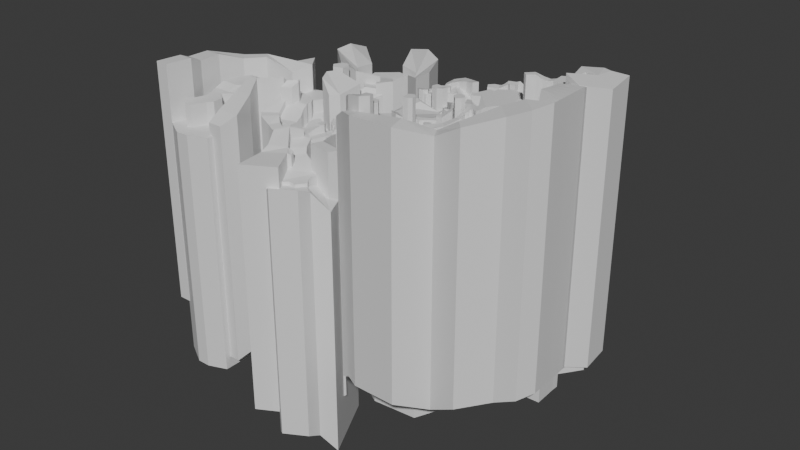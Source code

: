 # Source: test-environment.blend  (saved by Blender 4.3.34; exported with 4.5.12 LTS)
import bpy
from mathutils import Matrix  # noqa: F401  (used for matrix-valued properties, if any)

bpy.ops.wm.read_factory_settings(use_empty=True)
scene = bpy.context.scene
scene.name = 'Scene'

# ---- collections
col_collection = bpy.data.collections.new('Collection'); scene.collection.children.link(col_collection)

# ---- materials (node trees are filled in below, after node groups)
mat_material = bpy.data.materials.new('Material')
mat_material.alpha_threshold = 0.0
mat_material.roughness = 0.5
mat_material.line_color = (0.0, 0.0, 0.0, 1.0)

# ---- node groups
ng_worldspaceextrude = bpy.data.node_groups.new('WorldspaceExtrude', 'GeometryNodeTree')
_s = ng_worldspaceextrude.interface.new_socket(name='Geometry', in_out='OUTPUT', socket_type='NodeSocketGeometry')
_s = ng_worldspaceextrude.interface.new_socket(name='Geometry', in_out='INPUT', socket_type='NodeSocketGeometry')
ng_worldspaceextrude.is_modifier = True
_N = ng_worldspaceextrude.nodes; _L = ng_worldspaceextrude.links
n0 = _N.new('NodeGroupInput'); n0.name = 'Group Input'; n0.location = (-280, 115)
n1 = _N.new('NodeGroupOutput'); n1.name = 'Group Output'; n1.location = (495, 70)
n2 = _N.new('GeometryNodeExtrudeMesh'); n2.name = 'Extrude Mesh'; n2.location = (-33, 131)
n2.inputs[4].default_value = False
n3 = _N.new('ShaderNodeCombineXYZ'); n3.name = 'Combine XYZ'; n3.location = (-228, 13)
n3.inputs[2].default_value = -500.0
n4 = _N.new('GeometryNodeJoinGeometry'); n4.name = 'Join Geometry'; n4.location = (331, 83)
n5 = _N.new('GeometryNodeFlipFaces'); n5.name = 'Flip Faces'; n5.location = (151, 148)
_L.new(n4.outputs[0], n1.inputs[0])
_L.new(n0.outputs[0], n2.inputs[0])
_L.new(n3.outputs[0], n2.inputs[2])
_L.new(n5.outputs[0], n4.inputs[0])
_L.new(n0.outputs[0], n4.inputs[0])
_L.new(n2.outputs[0], n5.inputs[0])
n1.is_active_output = True

# ---- material node trees
mat_material.use_nodes = True; mat_material.node_tree.nodes.clear()
_N = mat_material.node_tree.nodes; _L = mat_material.node_tree.links
n0 = _N.new('ShaderNodeOutputMaterial'); n0.name = 'Material Output'; n0.location = (300, 300)
n1 = _N.new('ShaderNodeBsdfPrincipled'); n1.name = 'Principled BSDF'; n1.location = (10, 300)
n1.inputs[3].default_value = 1.45
_L.new(n1.outputs[0], n0.inputs[0])
n0.is_active_output = True

# ---- world
world_world = bpy.data.worlds.new('World'); scene.world = world_world
world_world.use_nodes = True; world_world.node_tree.nodes.clear()
_N = world_world.node_tree.nodes; _L = world_world.node_tree.links
n0 = _N.new('ShaderNodeOutputWorld'); n0.name = 'World Output'; n0.location = (300, 300)
n1 = _N.new('ShaderNodeBackground'); n1.name = 'Background'; n1.location = (10, 300)
n1.inputs[0].default_value = (0.05088, 0.05088, 0.05088, 1.0)
_L.new(n1.outputs[0], n0.inputs[0])
n0.is_active_output = True
world_world.color = (0.05088, 0.05088, 0.05088)
world_world.sun_shadow_jitter_overblur = 0.0

# ---- meshes
me_cube = bpy.data.meshes.new('Cube')
me_cube.from_pydata([(17.74, 92.58, -34.23), (-26.51, 113.2, -34.12), (-30.25, 85.29, -34.34), (1.335, 50.23, -43.23), (-21.91, 48.85, -43.23), (22.04, 13.45, -43.23), (-26.85, -13.21, -43.23), (-12.84, 143.3, -34.12), (51.68, 157.1, -55.28), (39.66, 187.3, -55.28), (76.16, 143.3, -55.28), (102.2, 130.3, -55.28), (-30.25, 64.82, -42.51), (26.36, 71.12, -42.51), (27.99, 141.4, -47.37), (11.01, 164.8, -47.8), (-9.0, -28.39, -43.23), (2.052, -24.92, -43.23), (13.04, 3.056, -43.23), (5.938, 85.29, -34.34), (-6.124, 85.29, -34.34), (-18.19, 85.29, -34.34), (72.48, 178.3, -61.03), (82.66, 140.1, -55.28), (71.39, 195.7, -55.28), (140.6, 134.7, -55.28), (108.1, 86.88, -76.01), (5.938, 64.82, -42.51), (-6.124, 64.82, -42.51), (-18.19, 64.82, -42.51), (-15.42, 28.77, -43.23), (19.39, 35.95, -43.23), (150.8, 96.76, -76.01), (134.5, 48.72, -76.01), (164.8, 67.1, -76.01), (209.1, 13.07, -71.76), (212.4, 45.33, -71.03), (89.16, 136.8, -55.28), (95.66, 133.5, -55.28), (81.84, 172.7, -61.03), (93.08, 175.5, -55.28), (130.0, 161.4, -55.28), (121.3, 67.8, -76.01), (151.6, 78.6, -76.01), (90.46, 136.1, -55.28), (91.76, 135.5, -55.28), (93.06, 134.8, -55.28), (94.36, 134.2, -55.28), (99.09, 173.2, -55.28), (111.6, 170.6, -55.28), (117.6, 168.4, -55.28), (121.3, 163.5, -55.28), (97.28, 132.7, -55.28), (98.91, 131.9, -55.28), (100.5, 131.1, -55.28), (134.2, 155.5, -55.28), (138.3, 149.5, -55.28), (137.2, 141.1, -55.28), (104.2, 115.8, -62.2), (106.1, 101.3, -69.28), (148.3, 111.5, -69.28), (141.6, 124.2, -62.2), (74.15, 183.5, -61.03), (246.8, 247.8, -36.15), (202.0, 229.4, -32.57), (240.9, 269.1, -36.15), (210.4, 287.0, -39.0), (291.9, 184.9, -75.4), (231.6, 168.1, -78.44), (290.2, 116.0, -78.44), (241.7, 139.8, -78.44), (155.8, 37.61, -76.01), (177.0, 26.49, -71.76), (183.2, 74.35, -71.03), (171.7, 65.9, -76.01), (213.3, 61.28, -71.1), (194.7, 77.39, -71.1), (220.2, 100.8, -60.86), (210.8, 102.0, -60.86), (215.9, 71.3, -67.16), (203.6, 81.81, -67.16), (222.6, 86.71, -60.86), (224.6, 92.93, -60.86), (209.9, 96.57, -60.86), (209.4, 90.84, -60.86), (294.9, 1.589, -103.7), (259.5, -74.73, -103.7), (277.7, 9.217, -97.56), (246.0, 23.45, -87.15), (228.7, -8.847, -87.15), (244.9, -38.77, -97.56), (280.8, -55.09, -103.7), (299.4, -26.2, -103.7), (296.7, -57.37, -103.7), (308.3, -39.3, -103.7), (257.7, 124.2, -78.44), (274.9, 124.3, -78.44), (229.6, 104.4, -61.22), (230.3, 132.9, -59.54), (253.9, 108.8, -59.54), (224.3, 110.0, -61.22), (245.1, 123.1, -59.54), (218.6, 123.2, -59.54), (240.1, 98.15, -59.54), (229.7, 111.5, -59.54), (188.4, 207.1, -49.62), (225.7, 216.5, -49.62), (353.7, 181.5, -41.23), (357.8, 139.5, -39.48), (181.6, 271.7, -38.46), (184.8, 246.7, -35.37), (347.2, 183.9, -13.82), (350.9, 136.2, -17.13), (377.5, 176.0, -3.85), (408.9, 128.8, -13.68), (338.5, 153.4, -23.6), (416.4, 176.6, -13.68), (356.9, 124.8, -13.68), (360.8, 187.0, -3.968), (360.1, 159.2, -13.68), (338.4, 159.9, -23.42), (342.8, 166.4, -18.42), (344.4, 172.9, -17.15), (343.4, 179.6, -13.82), (380.5, 109.6, -13.68), (432.3, 113.5, -13.68), (445.0, 155.2, -13.68), (482.0, 139.1, 10.76), (392.4, 62.51, 9.27), (448.9, 116.6, 8.598), (388.8, 68.51, 3.539), (434.0, 23.33, 17.76), (558.3, 173.1, 47.11), (573.2, 200.3, 47.11), (562.7, 211.1, 47.11), (553.9, 208.3, 47.11), (546.2, 190.8, 47.11), (586.6, 144.3, 47.11), (592.1, 152.0, 47.11), (543.9, 161.3, 55.0), (566.2, 153.5, 50.93), (530.4, 150.2, 55.0), (550.2, 147.7, 55.0), (532.3, 142.3, 55.0), (534.1, 134.2, 55.0), (529.2, 139.4, 55.0), (530.8, 131.4, 55.0), (521.0, 109.9, 20.31), (519.0, 105.3, 20.31), (500.1, 128.8, 16.81), (478.5, 70.7, 20.92), (493.6, 59.16, 22.48), (484.8, 48.95, 22.48), (512.2, 38.32, 24.72), (528.8, 32.29, 33.61), (500.3, 28.41, 24.72), (507.9, 14.81, 33.61), (543.4, 24.15, 45.83), (516.7, 1.855, 42.13), (554.4, 13.53, 45.83), (538.7, -3.287, 42.13), (483.4, 54.0, 22.48), (486.4, 57.4, 22.48), (517.8, 106.9, 41.98), (510.3, 89.88, 41.98), (527.8, 101.7, 41.98), (517.5, 80.96, 41.98), (496.9, 81.52, 31.2), (507.1, 68.86, 31.2), (491.4, 73.8, 31.2), (496.1, 67.97, 31.2), (522.1, 109.1, 41.98), (527.9, 106.0, 41.98), (466.5, 52.61, 26.21), (473.9, 48.19, 26.21), (470.8, 54.73, 26.21), (474.0, 52.55, 26.21), (454.7, 43.53, 36.12), (468.9, 35.79, 36.12), (448.5, 32.03, 36.12), (468.4, 20.89, 36.12), (445.1, 18.39, 43.87), (461.0, 10.26, 43.87), (411.4, 8.793, 62.58), (439.0, -6.797, 62.58), (405.8, -0.9737, 62.58), (434.7, -16.25, 62.58), (420.0, 4.14, 62.58), (431.1, 4.497, 62.58), (407.4, -13.96, 62.58), (415.9, -18.61, 62.58), (566.2, 29.07, 59.24), (574.8, 20.74, 59.24), (568.3, 55.76, 69.59), (579.0, 45.21, 69.59), (592.7, 49.13, 79.48), (605.7, 36.64, 79.48), (572.3, 83.09, 83.68), (612.1, 39.32, 83.68), (581.1, 114.5, 83.68), (621.8, 53.9, 83.68), (596.6, 124.9, 83.68), (630.7, 60.42, 83.68), (612.4, 122.3, 83.68), (638.2, 66.58, 83.68), (628.7, 102.1, 83.68), (582.7, 90.83, 83.68), (617.4, 48.67, 83.68), (567.9, 50.42, 67.52), (566.6, 45.78, 65.41), (566.2, 40.44, 63.34), (566.6, 34.41, 61.31), (577.8, 23.5, 61.28), (578.2, 28.84, 63.35), (576.1, 36.76, 65.45), (578.6, 39.88, 67.52), (601.2, 36.18, 77.01), (596.7, 35.73, 74.54), (583.6, 45.67, 72.06), (572.3, 56.7, 72.06), (576.2, 57.64, 74.54), (588.8, 48.19, 77.01), (657.9, 76.44, 79.88), (650.8, 103.1, 79.88), (674.8, 69.1, 79.88), (668.6, 109.4, 79.88), (691.8, 65.34, 79.88), (690.1, 109.5, 79.88), (677.0, 123.6, 79.88), (690.3, 123.2, 79.88), (722.8, 66.22, 79.88), (721.2, 110.3, 79.88), (721.4, 124.0, 79.88), (201.1, 309.8, -42.1), (159.1, 294.4, -42.12), (171.7, 326.9, -43.13), (153.9, 315.5, -43.13), (164.4, 287.1, -41.03), (172.9, 279.8, -39.79), (204.2, 292.1, -39.88), (204.8, 301.3, -40.94), (159.5, 303.3, -43.16), (193.9, 318.8, -43.48), (349.9, 206.5, 4.176), (339.6, 215.0, 1.504), (363.9, 214.1, 4.176), (358.5, 224.2, 1.504), (347.5, 238.1, -5.645), (357.5, 242.1, -3.342), (349.7, 215.0, 1.504), (357.8, 207.1, 4.176), (338.8, 223.2, -1.04), (358.5, 230.7, -3.342), (348.9, 223.2, -1.04), (374.5, 248.6, -1.631), (375.9, 233.8, 0.3668), (391.1, 245.5, 8.496), (381.2, 253.8, 2.481), (371.5, 253.0, 2.481), (374.5, 233.0, 8.496), (356.0, 207.8, -2.607), (344.4, 225.4, -5.279), (370.0, 215.4, -2.607), (364.6, 225.5, -5.279), (354.5, 225.5, -5.279), (363.9, 208.3, -2.607), (347.0, 233.4, -7.823), (362.5, 234.3, -7.823), (352.4, 234.3, -7.823), (382.5, 250.5, 3.584), (368.6, 248.3, 3.584), (394.7, 237.8, 8.496), (385.5, 227.2, 8.496), (360.7, 244.8, -3.0), (361.4, 232.7, -3.0), (166.6, 332.8, -55.21), (146.1, 324.3, -55.21), (149.4, 309.8, -53.77), (179.0, 329.5, -54.09), (151.4, 327.6, -55.21), (159.6, 314.1, -53.85), (160.0, 296.8, -48.35), (169.2, 300.9, -48.43), (186.4, 317.8, -54.96), (171.7, 306.9, -54.72), (160.6, 341.8, -61.07), (149.5, 337.7, -61.07), (158.6, 349.7, -61.07), (146.9, 346.5, -61.07), (161.5, 331.1, -55.21), (172.6, 324.4, -54.01), (181.5, 314.2, -54.88), (156.9, 340.4, -61.07), (155.0, 350.9, -61.07), (147.1, 343.1, -61.07), (159.3, 347.0, -61.07), (155.7, 347.3, -61.07), (179.8, 323.9, -43.26), (154.8, 310.5, -43.14), (216.4, 4.848, -77.53), (238.3, 32.67, -79.91), (227.3, 55.8, -73.15), (653.2, 158.8, 102.0), (650.6, 186.3, 102.0), (671.1, 154.6, 102.0), (689.7, 202.1, 102.0), (689.4, 141.0, 102.0), (720.8, 185.7, 102.0), (714.4, 122.6, 102.0), (745.8, 167.3, 102.0), (652.0, 171.4, 102.0), (677.1, 172.4, 102.0), (701.3, 157.5, 102.0), (726.3, 139.1, 102.0), (626.4, 150.9, 108.0), (618.7, 161.0, 108.0), (614.6, 141.1, 108.0), (606.5, 147.6, 108.0), (636.1, 155.1, 101.8), (644.7, 157.0, 99.83), (642.1, 169.2, 99.83), (632.1, 167.0, 101.8)], [], [(27, 13, 0, 19), (19, 0, 1), (1, 0, 7), (15, 14, 8, 9), (9, 8, 10, 22), (57, 54, 11, 25), (3, 13, 27), (7, 0, 14, 15), (4, 3, 29, 12), (3, 28, 29), (3, 27, 28), (39, 23, 37, 40), (9, 22, 62, 24), (22, 10, 23, 39), (2, 21, 1), (21, 20, 1), (20, 19, 1), (30, 31, 3, 4), (12, 29, 21, 2), (29, 28, 20, 21), (28, 27, 19, 20), (17, 18, 31), (16, 17, 31), (6, 16, 31, 30), (18, 5, 31), (60, 59, 26, 32), (43, 42, 33, 34), (73, 72, 35, 36), (51, 47, 38, 41), (32, 26, 42, 43), (40, 37, 44, 48), (48, 44, 45, 49), (49, 45, 46, 50), (50, 46, 47, 51), (41, 38, 52, 55), (55, 52, 53, 56), (56, 53, 54, 57), (25, 11, 58, 61), (61, 58, 59, 60), (63, 65, 66, 64), (106, 105, 68, 67), (68, 69, 67), (34, 33, 71, 74), (74, 71, 72, 73), (73, 36, 75, 76), (83, 82, 77, 78), (76, 75, 79, 80), (80, 79, 81, 84), (84, 81, 82, 83), (90, 85, 87), (300, 299, 89, 88), (88, 89, 90, 87), (90, 86, 91, 92, 85), (92, 91, 93, 94), (96, 69, 68), (104, 103, 99, 101), (102, 104, 101, 98), (102, 100, 104), (100, 97, 103, 104), (67, 69, 108, 107), (63, 64, 105, 106), (64, 66, 109, 110), (119, 114, 116), (119, 113, 118), (111, 119, 118), (112, 119, 115), (121, 120, 119), (119, 111, 122), (111, 123, 122), (120, 115, 119), (119, 122, 121), (117, 124, 114), (119, 116, 113), (112, 117, 119), (68, 70, 96), (70, 95, 96), (113, 116, 118), (119, 117, 114), (116, 114, 125, 126), (129, 130, 128, 127), (114, 124, 130, 129), (149, 150, 148, 147), (134, 132, 133), (134, 135, 136, 132), (133, 132, 137, 138), (137, 132, 139, 140), (139, 142, 140), (139, 141, 143, 144, 142), (144, 143, 145, 146), (127, 128, 131), (127, 131, 150, 149), (152, 153, 151, 162, 161), (153, 155, 156, 154), (154, 156, 158, 157), (157, 158, 160, 159), (152, 155, 153), (163, 164, 166, 165), (166, 164, 167, 168), (168, 167, 169, 170), (163, 165, 172, 171), (173, 174, 176, 175), (174, 173, 177, 178), (178, 177, 179, 180), (180, 179, 181, 182), (187, 183, 185, 189), (184, 188, 190, 186), (188, 187, 189, 190), (157, 159, 192, 191), (208, 215, 194, 193), (221, 216, 196, 195), (195, 196, 198, 197), (206, 207, 200, 199), (199, 200, 202, 201), (201, 202, 204, 203), (204, 205, 203), (197, 198, 207, 206), (191, 192, 212, 211), (211, 212, 213, 210), (210, 213, 214, 209), (209, 214, 215, 208), (220, 217, 216, 221), (219, 218, 217, 220), (193, 194, 218, 219), (205, 204, 222, 223), (223, 222, 224, 225), (225, 224, 226, 227), (225, 227, 229, 228), (229, 227, 231, 232), (227, 226, 230, 231), (237, 240, 233, 234), (298, 297, 235, 236), (109, 66, 239, 238), (238, 239, 240, 237), (234, 233, 242, 241), (249, 250, 245, 246), (253, 252, 248, 247), (251, 253, 247), (244, 243, 250, 249), (244, 249, 253, 251), (249, 246, 252, 253), (273, 274, 255, 254), (270, 259, 256, 269), (264, 265, 262, 263), (261, 260, 265, 264), (261, 264, 268, 266), (264, 263, 267, 268), (258, 270, 269, 257), (256, 259, 272, 271), (248, 252, 274, 273), (290, 278, 275, 289), (277, 280, 279, 276), (280, 277, 281, 282), (290, 280, 284, 291), (289, 275, 285, 292), (296, 295, 287, 293), (294, 296, 293, 288), (279, 289, 292, 286), (278, 290, 291, 283), (280, 290, 289, 279), (286, 292, 296, 294), (292, 285, 295, 296), (241, 242, 297, 298), (36, 35, 299, 300), (36, 300, 301, 75), (310, 302, 304, 311), (311, 304, 306, 312), (312, 306, 308, 313), (307, 312, 313, 309), (305, 311, 312, 307), (303, 310, 311, 305), (318, 321, 315, 314), (314, 315, 317, 316), (302, 310, 320, 319), (319, 320, 321, 318)])
_uv = me_cube.uv_layers.new(name='UVMap')
_uv.uv.foreach_set('vector', [0.75, 1.0, 1.0, 1.0, 1.0, 1.0, 0.75, 1.0, 0.75, 1.0, 1.0, 1.0, 0.75, 1.0, 0.75, 1.0, 1.0, 1.0, 0.75, 1.0, 0.75, 1.0, 1.0, 1.0, 1.0, 1.0, 0.75, 1.0, 0.75, 1.0, 1.0, 1.0, 1.0, 1.0, 0.75, 1.0, 0.75, 1.0, 1.0, 1.0, 1.0, 1.0, 0.75, 1.0, 1.0, 1.0, 1.0, 1.0, 0.75, 1.0, 0.75, 1.0, 1.0, 1.0, 1.0, 1.0, 0.75, 1.0, 0.0, 1.0, 0.25, 1.0, 0.25, 1.0, 0.0, 1.0, 0.5, 1.0, 0.5, 1.0, 0.25, 1.0, 0.75, 1.0, 0.75, 1.0, 0.5, 1.0, 0.75, 1.0, 1.0, 1.0, 1.0, 1.0, 0.75, 1.0, 0.5, 1.0, 0.5, 1.0, 0.375, 1.0, 0.25, 1.0, 0.75, 1.0, 1.0, 1.0, 1.0, 1.0, 0.75, 1.0, 0.0, 1.0, 0.25, 1.0, 0.0, 1.0, 0.25, 1.0, 0.5, 1.0, 0.25, 1.0, 0.5, 1.0, 0.75, 1.0, 0.5, 1.0, 0.0, 0.7474, 0.25, 0.7474, 0.25, 1.0, 0.0, 1.0, 0.0, 1.0, 0.25, 1.0, 0.25, 1.0, 0.0, 1.0, 0.25, 1.0, 0.5, 1.0, 0.5, 1.0, 0.25, 1.0, 0.5, 1.0, 0.75, 1.0, 0.75, 1.0, 0.5, 1.0, 0.5, 0.0, 0.75, 0.0, 0.5, 0.7474, 0.25, 0.0, 0.5, 0.0, 0.25, 0.7474, 0.0, 0.0, 0.25, 0.0, 0.25, 0.7474, 0.0, 0.7474, 0.75, 0.0, 1.0, 0.0, 0.75, 0.7474, 0.75, 1.0, 1.0, 1.0, 1.0, 1.0, 0.75, 1.0, 0.75, 1.0, 1.0, 1.0, 1.0, 1.0, 0.75, 1.0, 0.75, 1.0, 1.0, 1.0, 1.0, 1.0, 0.75, 1.0, 0.75, 1.0, 1.0, 1.0, 1.0, 1.0, 0.75, 1.0, 0.75, 1.0, 1.0, 1.0, 1.0, 1.0, 0.75, 1.0, 0.75, 1.0, 1.0, 1.0, 1.0, 1.0, 0.75, 1.0, 0.75, 1.0, 1.0, 1.0, 1.0, 1.0, 0.75, 1.0, 0.75, 1.0, 1.0, 1.0, 1.0, 1.0, 0.75, 1.0, 0.75, 1.0, 1.0, 1.0, 1.0, 1.0, 0.75, 1.0, 0.75, 1.0, 1.0, 1.0, 1.0, 1.0, 0.75, 1.0, 0.75, 1.0, 1.0, 1.0, 1.0, 1.0, 0.75, 1.0, 0.75, 1.0, 1.0, 1.0, 1.0, 1.0, 0.75, 1.0, 0.75, 1.0, 1.0, 1.0, 1.0, 1.0, 0.75, 1.0, 0.75, 1.0, 1.0, 1.0, 1.0, 1.0, 0.75, 1.0, 0.0, 0.0, 0.5, 0.0, 0.5, 0.5, 0.0, 0.5, 0.0, 0.0, 0.0, 0.5, 0.0, 0.5, 0.0, 0.0, 0.0, 0.5, 0.0, 0.0, 0.0, 0.0, 0.75, 1.0, 1.0, 1.0, 1.0, 1.0, 0.75, 1.0, 0.75, 1.0, 1.0, 1.0, 1.0, 1.0, 0.75, 1.0, 0.75, 1.0, 0.75, 1.0, 0.75, 1.0, 0.75, 1.0, 0.75, 1.0, 0.75, 1.0, 0.75, 1.0, 0.75, 1.0, 0.75, 1.0, 0.75, 1.0, 0.75, 1.0, 0.75, 1.0, 0.75, 1.0, 0.75, 1.0, 0.75, 1.0, 0.75, 1.0, 0.75, 1.0, 0.75, 1.0, 0.75, 1.0, 0.75, 1.0, 1.0, 1.0, 0.75, 1.0, 0.75, 1.0, 0.75, 1.0, 1.0, 1.0, 1.0, 1.0, 0.75, 1.0, 0.75, 1.0, 1.0, 1.0, 1.0, 1.0, 0.75, 1.0, 1.0, 1.0, 1.0, 1.0, 0.9167, 1.0, 0.8333, 1.0, 0.75, 1.0, 0.8333, 1.0, 0.9167, 1.0, 0.9167, 1.0, 0.8333, 1.0, 0.0, 0.1667, 0.0, 0.0, 0.0, 0.5, 0.5, 0.5, 1.0, 0.5, 1.0, 1.0, 0.5, 1.0, 0.0, 0.5, 0.5, 0.5, 0.5, 1.0, 0.0, 1.0, 0.0, 0.5, 0.5, 0.0, 0.5, 0.5, 0.5, 0.0, 1.0, 0.0, 1.0, 0.5, 0.5, 0.5, 0.0, 0.0, 0.0, 0.0, 0.0, 0.0, 0.0, 0.0, 0.0, 0.0, 0.0, 0.5, 0.0, 0.5, 0.0, 0.0, 0.0, 0.5, 0.5, 0.5, 0.5, 0.5985, 0.001635, 0.598, 0.0, 0.0, 0.0, 0.0, 0.0, 0.0, 0.0, 0.0, 0.0, 0.0, 0.0, 0.0, 0.0, 0.0, 0.0, 0.0, 0.0, 0.0, 0.0, 0.0, 0.0, 0.0, 0.0, 0.0, 0.0, 0.0, 0.0, 0.0, 0.0, 0.0, 0.0, 0.0, 0.0, 0.0, 0.0, 0.0, 0.0, 0.0, 0.0, 0.0, 0.0, 0.0, 0.0, 0.0, 0.0, 0.0, 0.0, 0.0, 0.0, 0.0, 0.0, 0.0, 0.0, 0.0, 0.0, 0.0, 0.0, 0.0, 0.0, 0.0, 0.0, 0.0, 0.0, 0.0, 0.0, 0.0, 0.0, 0.0, 0.0, 0.0, 0.0, 0.0, 0.0, 0.5, 0.0, 0.5, 0.0, 0.1667, 0.0, 0.5, 0.0, 0.3333, 0.0, 0.1667, 0.0, 0.0, 0.0, 0.0, 0.0, 0.0, 0.0, 0.0, 0.0, 0.0, 0.0, 0.0, 0.0, 0.0, 0.0, 0.0, 0.0, 0.0, 0.0, 0.0, 0.0, 0.0, 0.0, 0.0, 0.0, 0.0, 0.0, 0.0, 0.0, 0.0, 0.0, 0.0, 0.0, 0.0, 0.0, 0.0, 0.0, 0.0, 0.0, 0.0, 0.0, 0.0, 0.0, 0.0, 0.0, 0.0, 0.0, 0.0, 0.0, 0.0, 0.0, 0.0, 0.0, 0.0, 0.0, 0.0, 0.0, 0.0, 0.0, 0.0, 0.0, 0.0, 0.0, 0.0, 0.0, 0.0, 0.0, 0.0, 0.0, 0.0, 0.0, 0.0, 0.0, 0.0, 0.0, 0.0, 0.0, 0.0, 0.0, 0.0, 0.0, 0.0, 0.0, 0.0, 0.0, 0.0, 0.0, 0.0, 0.0, 0.0, 0.0, 0.0, 0.0, 0.0, 0.0, 0.0, 0.0, 0.0, 0.0, 0.0, 0.0, 0.0, 0.0, 0.0, 0.0, 0.0, 0.0, 0.0, 0.0, 0.0, 0.0, 0.0, 0.0, 0.0, 0.0, 0.0, 0.0, 0.0, 0.0, 0.0, 0.0, 0.0, 0.0, 0.0, 0.0, 0.0, 0.0, 0.0, 0.0, 0.0, 0.0, 0.0, 0.0, 0.0, 0.0, 0.0, 0.0, 0.0, 0.0, 0.0, 0.0, 0.0, 0.0, 0.0, 0.0, 0.0, 0.0, 0.0, 0.0, 0.0, 0.0, 0.0, 0.0, 0.0, 0.0, 0.0, 0.0, 0.0, 0.0, 0.0, 0.0, 0.0, 0.0, 0.0, 0.0, 0.0, 0.0, 0.0, 0.0, 0.0, 0.0, 0.0, 0.0, 0.0, 0.0, 0.0, 0.0, 0.0, 0.0, 0.0, 0.0, 0.0, 0.0, 0.0, 0.0, 0.0, 0.0, 0.0, 0.0, 0.0, 0.0, 0.0, 0.0, 0.0, 0.0, 0.0, 0.0, 0.0, 0.0, 0.0, 0.0, 0.0, 0.0, 0.0, 0.0, 0.0, 0.0, 0.0, 0.0, 0.0, 0.0, 0.0, 0.0, 0.0, 0.0, 0.0, 0.0, 0.0, 0.0, 0.0, 0.0, 0.0, 0.0, 0.0, 0.0, 0.0, 0.0, 0.0, 0.0, 0.0, 0.0, 0.0, 0.0, 0.0, 0.0, 0.0, 0.0, 0.0, 0.0, 0.0, 0.0, 0.0, 0.0, 0.0, 0.0, 0.0, 0.0, 0.0, 0.0, 0.0, 0.0, 0.0, 0.0, 0.0, 0.0, 0.0, 0.0, 0.0, 0.0, 0.0, 0.0, 0.0, 0.0, 0.0, 0.0, 0.0, 0.0, 0.0, 0.0, 0.0, 0.0, 0.0, 0.0, 0.0, 0.0, 0.0, 0.0, 0.0, 0.0, 0.0, 0.0, 0.0, 0.0, 0.0, 0.0, 0.0, 0.0, 0.0, 0.0, 0.0, 0.0, 0.0, 0.0, 0.0, 0.0, 0.0, 0.0, 0.0, 0.0, 0.0, 0.0, 0.0, 0.0, 0.0, 0.0, 0.0, 0.0, 0.0, 0.0, 0.0, 0.0, 0.0, 0.0, 0.0, 0.0, 0.0, 0.0, 0.0, 0.0, 0.0, 0.0, 0.0, 0.0, 0.0, 0.0, 0.0, 0.0, 0.0, 0.0, 0.0, 0.0, 0.0, 0.0, 0.0, 0.0, 0.0, 0.0, 0.0, 0.0, 0.0, 0.0, 0.0, 0.0, 0.0, 0.0, 0.0, 0.0, 0.0, 0.0, 0.0, 0.0, 0.0, 0.0, 0.0, 0.0, 0.0, 0.0, 0.0, 0.0, 0.0, 0.0, 0.0, 0.0, 0.0, 0.0, 0.0, 0.0, 0.0, 0.0, 0.0, 0.0, 0.0, 0.0, 0.0, 0.0, 0.0, 0.0, 0.0, 0.0, 0.0, 0.0, 0.0, 0.0, 0.0, 0.0, 0.0, 0.0, 0.0, 0.0, 0.0, 0.0, 0.0, 0.0, 0.0, 0.0, 0.0, 0.0, 0.0, 0.0, 0.0, 0.0, 0.0, 0.0, 0.0, 0.0, 0.0, 0.0, 0.0, 0.0, 0.0, 0.0, 0.0, 0.0, 0.0, 0.5, 0.5985, 0.5, 0.5, 0.5, 0.5, 0.5, 0.5985, 0.5, 0.5985, 0.5, 0.5, 0.5, 0.5, 0.5, 0.5985, 0.5, 0.5985, 0.5, 0.5, 0.5, 0.5, 0.5, 0.5985, 0.5, 0.5985, 0.5, 0.5, 0.5, 0.5, 0.5, 0.5985, 0.5, 0.5985, 0.5, 0.5, 0.5, 0.5, 0.5, 0.5985, 0.0, 0.0, 0.0, 0.0, 0.0, 0.0, 0.0, 0.0, 0.0, 0.0, 0.0, 0.0, 0.0, 0.0, 0.0, 0.0, 0.0, 0.0, 0.0, 0.0, 0.0, 0.0, 0.0, 0.0, 0.0, 0.0, 0.0, 0.0, 0.0, 0.0, 0.0, 0.0, 0.0, 0.0, 0.0, 0.0, 0.0, 0.0, 0.0, 0.0, 0.0, 0.0, 0.0, 0.0, 0.0, 0.0, 0.0, 0.0, 0.0, 0.0, 0.0, 0.0, 0.0, 0.0, 0.0, 0.0, 0.0, 0.0, 0.0, 0.0, 0.0, 0.0, 0.0, 0.0, 0.0, 0.0, 0.0, 0.0, 0.0, 0.0, 0.0, 0.0, 0.0, 0.0, 0.0, 0.0, 0.0, 0.0, 0.0, 0.0, 0.0, 0.0, 0.0, 0.0, 0.0, 0.0, 0.0, 0.0, 0.0, 0.0, 0.0, 0.0, 0.0, 0.0, 0.0, 0.0, 0.0, 0.0, 0.0, 0.0, 0.0, 0.0, 0.0, 0.0, 0.0, 0.0, 0.0, 0.0, 0.0, 0.0, 0.0, 0.0, 0.0, 0.0, 0.0, 0.0, 0.0, 0.0, 0.5, 0.5241, 0.5, 0.5, 0.5, 0.5, 0.5, 0.5241, 0.5, 0.5985, 0.5, 0.5722, 0.5, 0.5722, 0.5, 0.5985, 0.5, 0.5722, 0.5, 0.5985, 0.5, 0.5985, 0.5, 0.5722, 0.5, 0.5241, 0.5, 0.5722, 0.5, 0.5722, 0.5, 0.5241, 0.5, 0.5241, 0.5, 0.5, 0.5, 0.5, 0.5, 0.5241, 0.5, 0.5241, 0.5, 0.5, 0.5, 0.5, 0.5, 0.5241, 0.5, 0.5722, 0.5, 0.5241, 0.5, 0.5241, 0.5, 0.5722, 0.5, 0.5722, 0.5, 0.5241, 0.5, 0.5241, 0.5, 0.5722, 0.5, 0.5, 0.5, 0.5241, 0.5, 0.5241, 0.5, 0.5, 0.5, 0.5722, 0.5, 0.5241, 0.5, 0.5241, 0.5, 0.5722, 0.5, 0.5722, 0.5, 0.5241, 0.5, 0.5241, 0.5, 0.5722, 0.5, 0.5241, 0.5, 0.5, 0.5, 0.5, 0.5, 0.5241, 0.5, 0.5985, 0.5, 0.5, 0.5, 0.5, 0.5, 0.5985, 0.75, 1.0, 1.0, 1.0, 1.0, 1.0, 0.75, 1.0, 0.75, 1.0, 0.75, 1.0, 0.75, 1.0, 0.75, 1.0, 0.0, 0.0, 0.0, 0.0, 0.0, 0.0, 0.0, 0.0, 0.0, 0.0, 0.0, 0.0, 0.0, 0.0, 0.0, 0.0, 0.0, 0.0, 0.0, 0.0, 0.0, 0.0, 0.0, 0.0, 0.0, 0.0, 0.0, 0.0, 0.0, 0.0, 0.0, 0.0, 0.0, 0.0, 0.0, 0.0, 0.0, 0.0, 0.0, 0.0, 0.0, 0.0, 0.0, 0.0, 0.0, 0.0, 0.0, 0.0, 0.0, 0.0, 0.0, 0.0, 0.0, 0.0, 0.0, 0.0, 0.0, 0.0, 0.0, 0.0, 0.0, 0.0, 0.0, 0.0, 0.0, 0.0, 0.0, 0.0, 0.0, 0.0, 0.0, 0.0, 0.0, 0.0, 0.0, 0.0, 0.0, 0.0, 0.0, 0.0])
me_cube.materials.append(mat_material)
me_cube.use_mirror_vertex_groups = False
me_cube.update()
me_plane = bpy.data.meshes.new('Plane')
me_plane.from_pydata([(217.6, 198.2, -14.43), (164.3, 197.2, 0.0), (199.7, 133.0, -21.81), (166.6, 151.7, -2.236), (215.2, 146.1, -21.81), (152.5, 178.3, 0.0), (162.3, 211.9, 0.0), (159.9, 231.4, 0.0), (133.4, 217.5, 0.0), (141.0, 231.6, 0.0), (143.5, 205.6, 0.0), (150.6, 237.2, 0.0), (463.3, 38.24, 31.94), (477.6, 60.5, 22.26), (502.0, 99.7, 33.21), (448.0, 18.37, 31.94), (468.8, 50.97, 22.63), (514.3, 89.44, 33.21), (440.3, 47.83, 31.94), (469.2, 67.32, 22.26), (456.2, 63.76, 22.63), (435.8, 34.87, 31.94), (402.8, 17.77, 25.07), (408.9, 30.12, 25.45), (390.3, 36.46, 25.07), (397.0, 40.44, 25.45), (505.9, 107.6, 33.21), (520.7, 101.2, 33.21), (505.9, 131.8, 37.14), (516.9, 134.8, 37.14), (487.3, 162.4, 30.98), (498.3, 165.5, 30.6), (521.6, 160.6, 37.75), (532.6, 163.7, 37.36), (505.0, 188.0, 32.02), (516.0, 191.0, 31.64), (480.1, 183.1, 30.66), (494.4, 186.3, 30.66), (472.7, 195.3, 30.66), (487.0, 198.5, 30.66), (496.4, 205.2, 34.81), (514.5, 209.2, 34.81), (481.5, 229.3, 36.62), (497.8, 240.1, 36.62), (511.5, 177.2, 34.7), (522.5, 180.3, 34.32), (523.9, 177.9, 32.99), (512.9, 174.8, 33.38), (505.4, 207.2, 34.81), (489.0, 238.2, 36.62), (488.9, 217.2, 36.62), (507.5, 224.3, 36.62), (498.7, 222.3, 36.62), (509.4, 217.6, 34.81), (491.2, 213.5, 34.81), (500.3, 215.5, 34.81), (513.2, 244.4, 46.23), (522.9, 228.6, 46.23), (528.8, 250.4, 45.67), (538.5, 234.6, 45.67), (506.3, 235.0, 39.83), (511.4, 236.4, 43.03), (528.5, 225.1, 50.9), (538.6, 226.7, 50.34), (557.6, 182.3, 50.9), (567.0, 183.4, 50.34), (512.6, 225.8, 39.83), (517.8, 227.2, 43.03), (531.9, 220.1, 50.9), (542.0, 221.6, 50.34), (543.7, 202.7, 50.9), (553.5, 204.1, 50.34), (505.9, 125.7, 37.14), (500.7, 121.9, 37.14), (500.7, 115.9, 37.14), (526.3, 113.7, 37.14), (527.2, 121.8, 37.14), (524.0, 129.1, 37.14), (484.4, 66.26, 22.26), (503.2, 77.68, 22.63), (490.9, 89.08, 22.63), (480.8, 75.03, 22.26)], [], [(5, 4, 0, 1), (3, 2, 4, 5), (11, 10, 6, 7), (9, 8, 10, 11), (14, 17, 27, 26), (80, 79, 17, 14), (12, 16, 20, 18), (16, 13, 19, 20), (12, 18, 21, 15), (15, 21, 23, 22), (22, 23, 25, 24), (72, 77, 29, 28), (28, 29, 31, 30), (44, 45, 35, 34), (36, 37, 39, 38), (52, 51, 43, 49), (47, 46, 45, 44), (32, 33, 46, 47), (50, 52, 49, 42), (54, 55, 52, 50), (55, 53, 51, 52), (48, 41, 53, 55), (40, 48, 55, 54), (61, 67, 57, 56), (56, 57, 59, 58), (43, 51, 66, 60), (59, 57, 62, 63), (71, 70, 64, 65), (60, 66, 67, 61), (63, 62, 68, 69), (26, 27, 75, 74), (74, 75, 76, 73), (73, 76, 77, 72), (81, 78, 79, 80), (19, 13, 78, 81)])
_uv = me_plane.uv_layers.new(name='UVMap')
_uv.uv.foreach_set('vector', [0.0, 0.5, 1.0, 0.5, 1.0, 1.0, 0.0, 1.0, 0.0, 0.0, 1.0, 0.0, 1.0, 0.5, 0.0, 0.5, 0.0, 0.5, 1.0, 0.5, 1.0, 1.0, 0.0, 1.0, 0.0, 0.0, 1.0, 0.0, 1.0, 0.5, 0.0, 0.5, 1.0, 0.5, 1.0, 0.0, 1.0, 0.0, 1.0, 0.5, 1.0, 0.5, 1.0, 0.0, 1.0, 0.0, 1.0, 0.5, 0.0, 0.0, 0.5, 0.0, 0.5, 0.5, 0.0, 0.5, 0.5, 0.0, 1.0, 0.0, 1.0, 0.5, 0.5, 0.5, 0.0, 0.0, 0.0, 0.5, 0.0, 0.5, 0.0, 0.0, 0.0, 0.0, 0.0, 0.5, 0.0, 0.5, 0.0, 0.0, 0.0, 0.0, 0.0, 0.5, 0.0, 0.5, 0.0, 0.0, 1.0, 0.5, 1.0, 0.0, 1.0, 0.0, 1.0, 0.5, 1.0, 0.5, 1.0, 0.0, 1.0, 0.0, 1.0, 0.5, 1.0, 0.5, 1.0, 0.0, 1.0, 0.0, 1.0, 0.5, 1.0, 0.5, 1.0, 0.0, 1.0, 0.0, 1.0, 0.5, 1.0, 0.25, 1.0, 0.0, 1.0, 0.0, 1.0, 0.25, 1.0, 0.5, 1.0, 0.0, 1.0, 0.0, 1.0, 0.5, 1.0, 0.5, 1.0, 0.0, 1.0, 0.0, 1.0, 0.5, 1.0, 0.5, 1.0, 0.25, 1.0, 0.25, 1.0, 0.5, 1.0, 0.5, 1.0, 0.25, 1.0, 0.25, 1.0, 0.5, 1.0, 0.25, 1.0, 0.0, 1.0, 0.0, 1.0, 0.25, 1.0, 0.25, 1.0, 0.0, 1.0, 0.0, 1.0, 0.25, 1.0, 0.5, 1.0, 0.25, 1.0, 0.25, 1.0, 0.5, 1.0, 0.0, 1.0, 0.0, 1.0, 0.0, 1.0, 0.0, 1.0, 0.0, 1.0, 0.0, 1.0, 0.0, 1.0, 0.0, 1.0, 0.0, 1.0, 0.0, 1.0, 0.0, 1.0, 0.0, 1.0, 0.0, 1.0, 0.0, 1.0, 0.0, 1.0, 0.0, 1.0, 0.0, 1.0, 0.0, 1.0, 0.0, 1.0, 0.0, 1.0, 0.0, 1.0, 0.0, 1.0, 0.0, 1.0, 0.0, 1.0, 0.0, 1.0, 0.0, 1.0, 0.0, 1.0, 0.0, 1.0, 0.5, 1.0, 0.0, 1.0, 0.0, 1.0, 0.5, 1.0, 0.5, 1.0, 0.0, 1.0, 0.0, 1.0, 0.5, 1.0, 0.5, 1.0, 0.0, 1.0, 0.0, 1.0, 0.5, 1.0, 0.5, 1.0, 0.0, 1.0, 0.0, 1.0, 0.5, 1.0, 0.5, 1.0, 0.0, 1.0, 0.0, 1.0, 0.5])
me_plane.update()
me_cube_001 = bpy.data.meshes.new('Cube.001')
me_cube_001.from_pydata([(61.85, 40.99, -87.21), (-41.41, 41.41, -87.21), (61.85, -41.82, -87.21), (-52.81, -29.23, -87.21), (-4.556, -56.8, -87.21), (23.05, -56.8, -87.21), (13.8, 41.41, -87.21), (-13.8, 41.41, -87.21), (35.6, 96.75, -66.36), (-23.32, 155.0, -66.36), (15.96, 116.2, -66.36), (-3.678, 135.6, -66.36), (67.61, 132.0, -85.2), (50.1, 195.5, -85.2), (61.77, 153.1, -85.2), (55.94, 174.3, -85.2), (102.5, 100.9, -85.2), (141.1, 198.9, -85.2), (115.4, 133.6, -85.2), (128.2, 166.3, -85.2), (184.4, 165.3, -95.83), (132.3, 118.2, -95.83), (158.4, 141.7, -95.83), (207.3, 101.7, -95.83), (161.6, 59.96, -95.83), (174.1, 79.15, -95.83), (233.5, 86.29, -111.1), (226.6, 25.3, -111.1), (229.1, 48.05, -111.1), (267.6, -95.93, -107.4), (293.0, 93.61, -143.8), (332.9, -58.22, -107.4), (357.3, -36.61, -143.8), (212.2, 29.2, -81.66), (246.2, 92.6, -72.32), (157.8, 71.28, -92.03), (204.6, 109.4, -82.7), (181.5, 50.26, -92.03), (217.0, 106.9, -82.7), (242.9, 75.96, -72.32), (201.5, 104.3, -82.7), (216.2, 87.13, -82.7), (362.0, 149.4, -44.61), (397.7, 171.4, -36.26), (348.1, 188.4, -44.61), (380.3, 212.1, -36.26), (329.9, 191.0, -44.61), (357.0, 230.4, -44.61), (310.0, 192.0, -58.03), (325.4, 240.3, -58.03), (286.5, 196.8, -58.03), (290.1, 226.9, -58.03), (339.8, 113.4, -60.0), (365.7, 94.48, -60.0), (326.3, 116.4, -60.0), (336.8, 73.45, -60.0), (318.6, 106.9, -60.0), (325.1, 80.23, -60.0), (418.0, 187.9, -14.59), (414.0, 223.0, -14.59), (429.4, 172.0, -1.876), (473.5, 188.3, -1.876), (450.4, 146.7, 9.105), (494.5, 163.0, 9.105), (380.9, 217.8, 1.909), (413.9, 235.3, 1.909), (361.1, 252.6, -16.0), (392.2, 274.7, 1.909), (434.7, 234.3, -13.92), (444.1, 265.9, -13.92), (447.3, 224.1, -29.08), (464.1, 238.0, -29.08), (502.9, 134.6, -1.109), (547.0, 150.8, -1.109), (520.1, 93.14, -1.109), (566.5, 85.73, -1.109), (520.1, 93.14, -1.109), (566.5, 85.73, -1.109), (469.1, 39.44, -1.109), (522.7, -14.88, -1.109), (437.1, 15.48, -1.109), (437.1, -21.36, -1.109), (396.4, 23.04, -1.109), (385.7, 8.416, -1.109), (361.3, 62.76, -38.58), (350.6, 48.14, -38.58), (439.5, 171.0, 11.86), (483.6, 187.3, 11.86), (482.3, 126.2, 33.31), (541.2, 151.8, 33.31), (518.7, 112.1, 33.31), (547.3, 124.5, 33.31), (521.5, 207.6, 18.33), (562.3, 174.7, 39.77), (469.6, 215.5, 17.51), (521.0, 242.1, 23.98), (467.3, 237.0, 9.86), (503.6, 255.9, 16.32), (568.1, 148.2, 7.502), (635.8, 186.3, 13.97), (516.4, 200.0, 23.01), (583.6, 234.7, 29.47), (505.0, 248.3, 37.84), (526.7, 259.8, 44.3), (569.7, 133.8, 31.05), (638.5, 188.1, 37.51), (570.4, 225.3, 33.95), (600.0, 141.4, 55.51), (592.1, 239.4, 40.41), (632.7, 181.7, 61.85), (580.2, 186.4, 45.74), (614.4, 207.7, 52.2), (617.7, 134.8, 55.39), (646.8, 160.1, 61.85), (578.3, 124.0, 68.31), (590.5, 105.4, 68.31), (557.2, 130.0, 73.43), (575.5, 102.2, 73.43), (548.7, 108.0, 73.43), (550.4, 89.3, 73.43), (613.2, 68.42, 47.99), (556.3, 80.24, 68.75), (553.9, -4.217, 35.19), (564.7, 33.46, 35.19), (495.0, -7.455, 29.73), (548.4, 39.03, 29.73), (492.0, 25.55, 15.11), (513.5, 46.93, 15.11), (520.8, -13.72, 35.19), (493.4, -34.56, 24.8), (484.0, -16.16, 24.8), (443.9, -40.44, 34.17), (454.4, -20.13, 34.17), (422.2, -4.748, 34.17), (447.3, 2.166, 34.17), (587.3, 12.6, 50.58), (606.6, 45.93, 47.04), (581.3, 71.73, 48.99), (573.4, 50.4, 51.55), (472.9, 56.48, 12.21), (485.9, 69.39, 12.21), (424.6, -31.18, 53.29), (403.9, -52.49, 53.29), (386.0, -21.36, 33.04), (375.3, -35.98, 33.04), (445.7, -52.26, 61.84), (438.9, -74.77, 61.84), (517.2, -43.26, 67.51), (528.6, -81.74, 67.51), (570.2, -31.18, 48.14), (557.7, -8.855, 48.14), (553.5, 41.01, 83.24), (562.7, 54.82, 83.24), (543.4, 50.8, 83.24), (548.2, 62.26, 83.24), (556.3, 61.28, 83.24), (560.3, 47.54, 83.24), (544.1, 58.16, 83.24), (550.0, 53.23, 83.24), (473.4, 11.81, 75.11), (489.1, 17.02, 75.11), (471.4, 25.76, 75.11), (482.3, 31.78, 75.11), (488.1, 26.04, 75.11), (482.7, 12.78, 75.11), (476.5, 31.1, 75.11), (478.1, 23.57, 75.11), (623.5, -38.07, 77.75), (606.2, -19.22, 77.75), (678.5, -3.201, 97.88), (646.6, 28.97, 97.88), (718.4, 2.241, 116.1), (686.6, 34.42, 116.1), (622.4, 214.2, 75.74), (671.8, 220.3, 72.82), (561.1, 272.5, 40.65), (595.3, 277.2, 38.64), (595.1, 245.5, 49.84), (628.6, 250.0, 47.87), (653.0, 171.3, 83.04), (695.2, 186.4, 80.12), (675.5, 144.9, 93.72), (717.6, 164.4, 97.95), (680.0, 132.4, 83.65), (722.9, 146.7, 109.8), (735.2, 32.22, 123.1), (694.6, 51.21, 90.72), (730.6, 122.6, 120.7), (731.4, 107.5, 121.1), (732.2, 92.46, 121.5), (732.9, 77.4, 121.9), (733.7, 62.34, 122.3), (734.5, 47.28, 122.7), (687.9, 119.9, 117.0), (688.2, 105.1, 118.0), (688.6, 97.38, 119.0), (688.7, 86.16, 120.1), (688.4, 77.59, 121.1), (688.7, 68.87, 122.1), (645.1, 56.05, 78.67), (658.6, 62.71, 78.67), (706.4, 175.4, 89.03), (667.0, 161.6, 88.38), (650.4, 121.4, 86.38), (646.1, 130.4, 81.04), (133.1, 277.7, -79.43), (209.6, 371.7, -79.43), (171.1, 219.5, -90.05), (265.6, 268.8, -90.05), (89.75, 330.2, -79.43), (176.7, 418.9, -79.43), (295.9, -34.01, -111.4), (303.8, -1.249, -130.1), (244.8, -74.98, -111.4), (262.1, 90.66, -130.1), (287.9, -111.6, -93.55), (331.9, -86.2, -93.55), (251.8, 271.9, -19.65), (267.2, 275.3, -7.332), (207.2, 305.7, -62.33), (256.4, 312.9, -26.05), (212.0, 331.4, -61.73), (256.8, 353.0, -25.45), (201.6, 375.8, -55.06), (234.2, 409.2, -18.78), (194.5, 391.2, -50.81), (188.6, 435.4, -14.53), (95.22, 328.0, -45.39), (53.56, 354.0, -10.05), (108.9, 311.2, -46.75), (55.94, 312.0, -10.47), (140.2, 290.3, -46.24), (113.4, 259.8, -9.964), (171.2, 267.5, -25.46), (165.8, 244.0, -13.72), (242.2, 253.5, -26.88), (256.0, 246.0, -14.57), (222.4, 238.8, -20.64), (227.8, 230.2, -20.64), (204.4, 269.9, -24.74), (212.6, 260.4, -18.66), (86.6, 380.9, -51.96), (140.2, 414.3, -53.11), (125.5, 459.0, -33.02), (46.65, 409.1, -31.94), (75.68, 402.0, -79.43), (114.2, 435.9, -79.43), (50.35, 0.9779, -47.44), (96.7, 0.9779, -47.44), (41.45, 52.78, -28.06), (76.71, 52.78, -28.06), (30.61, 98.22, -14.19), (49.07, 98.22, -14.19), (84.03, 133.0, -14.19), (-37.2, 145.9, -7.443), (-53.57, 164.8, -7.443), (-49.81, 95.37, 11.77), (-82.7, 95.37, 11.77), (-47.96, 49.09, 11.77), (-83.22, 49.09, 11.77), (-35.52, 16.22, 27.0), (-65.52, 16.22, 27.0), (-45.35, -34.03, 27.0), (-71.6, -34.03, 27.0), (102.1, 123.9, -14.19), (114.2, 89.44, -64.12), (89.33, 67.08, -62.66), (154.0, 50.36, -47.53), (130.6, 27.87, -47.53), (206.9, 23.6, -47.53), (195.8, -4.12, -47.53), (250.0, -27.29, -68.8), (213.6, -53.75, -68.8), (-8.946, 180.3, -7.443), (-21.52, 194.8, -7.443), (60.72, 179.6, -21.69), (52.99, 202.0, -7.443), (281.5, -79.22, -68.8), (220.5, -114.0, -68.8), (65.26, 237.9, -7.443), (90.16, 204.3, -7.443), (55.11, -30.01, -62.55), (84.65, -30.01, -62.55), (197.3, 42.36, -81.66), (233.4, 103.9, -72.32), (231.6, 85.31, -72.32), (98.22, 111.1, -25.16), (114.1, 124.0, -25.16), (105.7, 51.11, -62.42), (133.7, 70.06, -63.58), (155.9, 20.92, -55.59), (173.3, 13.69, -58.98), (187.3, 29.36, -58.98), (165.6, 40.35, -55.59), (281.2, -0.4468, -51.31), (290.3, 19.75, -51.31), (271.4, 8.865, -58.24), (329.9, -10.48, -51.31), (339.0, 9.712, -51.31), (285.8, 9.649, -51.31), (261.4, 48.99, -70.5), (334.5, -0.3839, -51.31), (419.3, -24.51, 76.77), (403.1, -36.97, 76.77), (394.0, -14.03, 65.06), (385.2, -22.93, 65.06), (429.3, -24.51, 82.23), (432.4, -44.71, 82.23), (447.5, -27.89, 85.21), (448.9, -37.24, 85.21), (373.5, 213.1, 12.95), (386.5, 209.4, 12.95), (377.2, 227.2, 12.95), (390.9, 225.1, 12.95), (398.8, 211.1, 14.92), (401.7, 221.6, 14.92), (371.8, 217.1, 12.95), (374.1, 225.9, 12.95), (379.8, 261.1, 7.233), (395.4, 263.7, 12.65), (371.6, 280.1, 7.233), (392.0, 286.7, 12.65), (411.9, 262.6, 16.39), (418.1, 276.8, 16.39), (367.4, 257.9, 0.4409), (362.2, 269.9, 0.4409), (429.9, 255.8, 20.76), (436.2, 265.8, 20.76), (107.5, 171.1, -59.85), (86.97, 208.7, -59.85), (76.05, 168.0, -68.68), (65.01, 188.8, -68.68), (122.6, 160.8, -59.85), (93.98, 213.2, -59.85), (136.9, 185.0, -59.85), (118.6, 219.5, -59.85), (175.5, 84.7, -88.24), (195.6, 65.24, -88.24), (224.6, 48.2, -77.86), (211.2, 59.81, -77.86), (181.2, 130.9, -74.61), (157.8, 121.8, -80.15), (172.9, 135.4, -74.61), (158.6, 129.8, -80.15), (184.6, 7.092, -53.73), (195.7, 27.3, -53.73), (217.1, 48.69, -57.91), (207.2, 53.97, -62.64), (262.9, 102.2, -44.27), (292.0, 84.69, -53.75), (256.6, 92.2, -44.27), (281.5, 61.98, -53.75), (279.3, 93.08, -44.27), (266.1, 66.5, -61.43), (286.7, 70.78, -53.75), (272.7, 79.79, -44.27), (211.5, -33.75, -61.48), (239.1, -13.86, -66.15), (254.6, -22.06, -74.3), (249.1, -10.76, -71.65), (715.1, 185.6, 117.9), (751.6, 168.7, 108.4), (687.8, 137.6, 128.3), (719.2, 123.7, 119.4), (688.8, 193.7, 114.9), (670.1, 211.6, 115.1), (684.0, 168.8, 105.2), (674.0, 168.9, 104.9), (703.6, 224.0, 116.8), (716.7, 222.5, 115.3), (749.5, 221.3, 115.3), (61.06, 160.9, -38.34), (65.75, 161.7, -37.08), (68.0, 163.6, -38.02), (115.3, 144.6, -16.59), (116.3, 138.1, -14.19), (118.8, 137.4, -17.23), (97.28, 134.0, -41.33), (84.06, 133.3, -40.26), (42.35, -49.35, -87.21), (37.7, 41.2, -87.21), (25.73, 106.5, -66.36), (64.67, 142.6, -85.2), (109.0, 117.3, -85.2), (100.2, 87.56, -95.83), (142.9, 37.21, -75.42), (206.5, 6.285, -90.68), (300.4, -76.98, -107.4), (270.5, -54.39, -111.4), (310.0, -98.83, -93.55)], [], [(379, 2, 0, 380), (3, 4, 7, 1), (4, 5, 6, 7), (7, 6, 10, 11), (380, 0, 8, 381), (1, 7, 11, 9), (11, 10, 14, 15), (381, 8, 12, 382), (9, 11, 15, 13), (15, 14, 18, 19), (382, 12, 16, 383), (13, 15, 19, 17), (19, 18, 21, 22), (17, 19, 22, 20), (22, 21, 24, 25), (20, 22, 25, 23), (25, 24, 27, 28), (23, 25, 28, 26), (212, 211, 31, 32), (388, 213, 29, 387), (214, 212, 32, 30), (41, 38, 36, 40), (285, 284, 38, 41), (339, 285, 41, 337), (337, 41, 40, 336), (42, 43, 45, 44), (44, 45, 47, 46), (46, 47, 49, 48), (48, 49, 51, 50), (43, 42, 52, 53), (53, 52, 54, 55), (55, 54, 56, 57), (45, 43, 58, 59), (59, 58, 60, 61), (61, 60, 62, 63), (64, 65, 67, 66), (67, 65, 68, 69), (69, 68, 70, 71), (63, 62, 72, 73), (73, 72, 74, 75), (75, 74, 76, 77), (77, 76, 78, 79), (79, 78, 80, 81), (81, 80, 82, 83), (83, 82, 84, 85), (87, 86, 88, 89), (89, 88, 90, 91), (87, 89, 93, 92), (87, 92, 95, 94), (94, 95, 97, 96), (98, 99, 101, 100), (100, 101, 103, 102), (93, 89, 104, 105), (110, 107, 109, 111), (106, 110, 111, 108), (109, 107, 112, 113), (112, 107, 114, 115), (115, 114, 116, 117), (117, 116, 118, 119), (117, 119, 121, 120), (135, 138, 123, 122), (122, 123, 125, 124), (124, 125, 127, 126), (122, 124, 128), (128, 124, 130, 129), (129, 130, 132, 131), (131, 132, 134, 133), (120, 121, 137, 136), (136, 137, 138, 135), (126, 127, 140, 139), (142, 141, 143, 144), (141, 142, 146, 145), (145, 146, 148, 147), (147, 148, 149, 150), (158, 155, 154, 157), (156, 152, 155, 158), (151, 156, 158, 153), (153, 158, 157), (166, 163, 162, 165), (164, 160, 163, 166), (159, 164, 166, 161), (161, 166, 165), (150, 149, 167, 168), (168, 167, 169, 170), (170, 169, 171, 172), (178, 177, 173, 174), (176, 175, 177, 178), (174, 173, 179, 180), (201, 202, 181, 182), (182, 181, 183, 184), (172, 171, 185, 186), (192, 198, 186, 185), (184, 183, 193, 187), (187, 193, 194, 188), (188, 194, 195, 189), (189, 195, 196, 190), (190, 196, 197, 191), (191, 197, 198, 192), (170, 172, 200, 199), (180, 179, 202, 201), (181, 202, 204, 203), (206, 205, 207, 208), (205, 206, 210, 209), (26, 28, 212, 214), (28, 27, 211, 212), (387, 29, 215, 389), (217, 218, 220, 219), (219, 220, 222, 221), (221, 222, 224, 223), (223, 224, 226, 225), (241, 244, 228, 227), (227, 228, 230, 229), (229, 230, 232, 231), (231, 232, 234, 233), (218, 217, 235, 236), (236, 235, 237, 238), (233, 234, 240, 239), (225, 226, 243, 242), (209, 210, 246, 245), (247, 248, 250, 249), (249, 250, 252, 251), (254, 255, 257, 256), (256, 257, 259, 258), (258, 259, 261, 260), (260, 261, 263, 262), (251, 252, 253, 372, 371), (289, 288, 268, 267), (345, 344, 270, 269), (357, 356, 272, 271), (255, 254, 273, 274), (274, 273, 275, 276), (271, 272, 278, 277), (276, 275, 280, 279), (248, 247, 281, 282), (338, 39, 285, 339), (39, 34, 284, 285), (265, 266, 288, 289), (267, 268, 290, 293), (293, 290, 291, 292), (299, 295, 300), (299, 294, 297, 301), (295, 299, 301, 298), (294, 299, 300, 296), (303, 302, 304, 305), (302, 303, 307, 306), (306, 307, 309, 308), (310, 311, 313, 312), (313, 311, 314, 315), (310, 312, 317, 316), (318, 319, 321, 320), (321, 319, 322, 323), (318, 320, 325, 324), (323, 322, 326, 327), (328, 329, 331, 330), (329, 328, 332, 333), (333, 332, 334, 335), (33, 338, 339, 283), (37, 337, 336, 35), (283, 339, 337, 37), (336, 40, 340, 341), (341, 340, 342, 343), (292, 291, 344, 345), (345, 269, 346, 347), (355, 350, 353), (354, 355, 353, 351), (349, 352, 355, 354), (352, 348, 350, 355), (295, 351, 353, 300), (269, 270, 356, 357), (357, 271, 358, 359), (360, 362, 363, 361), (364, 365, 367, 366), (365, 364, 360, 368), (368, 360, 369), (369, 360, 361, 370), (371, 372, 373), (376, 375, 264, 286, 287), (374, 375, 376), (373, 372, 253, 264, 375, 374), (266, 265, 377, 378), (31, 387, 389, 216), (27, 386, 388, 211), (211, 388, 387, 31), (24, 385, 386, 27), (21, 384, 385, 24), (18, 383, 384, 21), (14, 382, 383, 18), (10, 381, 382, 14), (6, 380, 381, 10), (5, 379, 380, 6)])
_uv = me_cube_001.uv_layers.new(name='UVMap')
_uv.uv.foreach_set('vector', [0.8325, 0.0, 1.0, 0.0, 1.0, 1.0, 0.8325, 1.0, 0.0, 0.0, 0.3333, 0.0, 0.3333, 1.0, 0.0, 1.0, 0.3333, 0.0, 0.6667, 0.0, 0.6667, 1.0, 0.3333, 1.0, 0.3333, 1.0, 0.6667, 1.0, 0.6667, 1.0, 0.3333, 1.0, 0.8325, 1.0, 1.0, 1.0, 1.0, 1.0, 0.8325, 1.0, 0.0, 1.0, 0.3333, 1.0, 0.3333, 1.0, 0.0, 1.0, 0.3333, 1.0, 0.6667, 1.0, 0.6667, 1.0, 0.3333, 1.0, 0.8325, 1.0, 1.0, 1.0, 1.0, 1.0, 0.8325, 1.0, 0.0, 1.0, 0.3333, 1.0, 0.3333, 1.0, 0.0, 1.0, 0.3333, 1.0, 0.6667, 1.0, 0.6667, 1.0, 0.3333, 1.0, 0.8325, 1.0, 1.0, 1.0, 1.0, 1.0, 0.8325, 1.0, 0.0, 1.0, 0.3333, 1.0, 0.3333, 1.0, 0.0, 1.0, 0.3333, 1.0, 0.6667, 1.0, 0.6667, 1.0, 0.3333, 1.0, 0.0, 1.0, 0.3333, 1.0, 0.3333, 1.0, 0.0, 1.0, 0.3333, 1.0, 0.6667, 1.0, 0.6667, 1.0, 0.3333, 1.0, 0.0, 1.0, 0.3333, 1.0, 0.3333, 1.0, 0.0, 1.0, 0.3333, 1.0, 0.6667, 1.0, 0.6667, 1.0, 0.3333, 1.0, 0.0, 1.0, 0.3333, 1.0, 0.3333, 1.0, 0.0, 1.0, 0.3333, 1.0, 0.6667, 1.0, 0.6667, 1.0, 0.3333, 1.0, 0.8325, 1.0, 1.0, 1.0, 1.0, 1.0, 0.8325, 1.0, 0.0, 1.0, 0.3333, 1.0, 0.3333, 1.0, 0.0, 1.0, 0.5, 0.5, 1.0, 0.5, 1.0, 1.0, 0.5, 1.0, 0.5, 0.313, 1.0, 0.313, 1.0, 0.5, 0.5, 0.5, 0.2031, 0.313, 0.5, 0.313, 0.5, 0.5, 0.2031, 0.5, 0.2031, 0.5, 0.5, 0.5, 0.5, 1.0, 0.2031, 1.0, 0.0, 0.0, 1.0, 0.0, 1.0, 1.0, 0.0, 1.0, 0.0, 1.0, 1.0, 1.0, 1.0, 1.0, 0.0, 1.0, 0.0, 1.0, 1.0, 1.0, 1.0, 1.0, 0.0, 1.0, 0.0, 1.0, 1.0, 1.0, 1.0, 1.0, 0.0, 1.0, 1.0, 0.0, 0.0, 0.0, 0.0, 0.0, 1.0, 0.0, 1.0, 0.0, 0.0, 0.0, 0.0, 0.0, 1.0, 0.0, 1.0, 0.0, 0.0, 0.0, 0.0, 0.0, 1.0, 0.0, 1.0, 1.0, 1.0, 0.0, 1.0, 0.0, 1.0, 1.0, 1.0, 1.0, 1.0, 0.0, 1.0, 0.0, 1.0, 1.0, 1.0, 1.0, 1.0, 0.0, 1.0, 0.0, 1.0, 1.0, 0.0, 0.0, 1.0, 0.0, 1.0, 1.0, 0.0, 1.0, 1.0, 1.0, 1.0, 0.0, 1.0, 0.0, 1.0, 1.0, 1.0, 1.0, 1.0, 0.0, 1.0, 0.0, 1.0, 1.0, 1.0, 1.0, 1.0, 0.0, 1.0, 0.0, 1.0, 1.0, 1.0, 1.0, 1.0, 0.0, 1.0, 0.0, 1.0, 1.0, 1.0, 1.0, 1.0, 0.0, 1.0, 0.0, 1.0, 1.0, 1.0, 1.0, 1.0, 0.0, 1.0, 0.0, 1.0, 1.0, 1.0, 1.0, 1.0, 0.0, 1.0, 0.0, 1.0, 1.0, 1.0, 1.0, 1.0, 0.0, 1.0, 0.0, 1.0, 1.0, 1.0, 1.0, 1.0, 0.0, 1.0, 0.0, 1.0, 1.0, 1.0, 1.0, 1.0, 0.0, 1.0, 0.0, 1.0, 1.0, 1.0, 1.0, 1.0, 0.0, 1.0, 0.0, 1.0, 1.0, 1.0, 1.0, 1.0, 1.0, 1.0, 1.0, 1.0, 1.0, 1.0, 1.0, 1.0, 1.0, 1.0, 1.0, 1.0, 1.0, 1.0, 1.0, 1.0, 1.0, 1.0, 1.0, 1.0, 1.0, 1.0, 1.0, 1.0, 1.0, 1.0, 1.0, 1.0, 1.0, 1.0, 1.0, 1.0, 1.0, 1.0, 1.0, 1.0, 1.0, 1.0, 1.0, 1.0, 1.0, 1.0, 1.0, 1.0, 1.0, 1.0, 1.0, 1.0, 1.0, 1.0, 1.0, 1.0, 1.0, 1.0, 1.0, 1.0, 1.0, 1.0, 1.0, 1.0, 1.0, 1.0, 1.0, 1.0, 1.0, 1.0, 1.0, 1.0, 1.0, 1.0, 1.0, 1.0, 1.0, 1.0, 1.0, 1.0, 1.0, 1.0, 1.0, 1.0, 1.0, 1.0, 1.0, 1.0, 1.0, 1.0, 1.0, 1.0, 1.0, 1.0, 1.0, 1.0, 1.0, 1.0, 1.0, 1.0, 1.0, 1.0, 1.0, 1.0, 1.0, 1.0, 1.0, 1.0, 1.0, 1.0, 1.0, 1.0, 1.0, 1.0, 1.0, 1.0, 1.0, 1.0, 1.0, 1.0, 1.0, 1.0, 1.0, 1.0, 1.0, 1.0, 1.0, 1.0, 1.0, 1.0, 1.0, 1.0, 1.0, 1.0, 1.0, 1.0, 1.0, 1.0, 1.0, 1.0, 1.0, 1.0, 1.0, 1.0, 1.0, 1.0, 1.0, 1.0, 1.0, 1.0, 1.0, 1.0, 1.0, 1.0, 1.0, 1.0, 1.0, 1.0, 1.0, 1.0, 1.0, 1.0, 1.0, 1.0, 1.0, 1.0, 1.0, 1.0, 1.0, 1.0, 1.0, 1.0, 1.0, 1.0, 1.0, 1.0, 1.0, 1.0, 1.0, 1.0, 1.0, 1.0, 1.0, 1.0, 1.0, 1.0, 0.0, 1.0, 0.0, 1.0, 1.0, 1.0, 0.0, 1.0, 1.0, 1.0, 1.0, 1.0, 0.0, 1.0, 0.0, 1.0, 1.0, 1.0, 1.0, 1.0, 0.0, 1.0, 0.0, 1.0, 1.0, 1.0, 1.0, 1.0, 0.0, 1.0, 1.0, 1.0, 1.0, 1.0, 1.0, 1.0, 1.0, 1.0, 1.0, 1.0, 1.0, 1.0, 1.0, 1.0, 1.0, 1.0, 1.0, 1.0, 1.0, 1.0, 1.0, 1.0, 1.0, 1.0, 1.0, 1.0, 1.0, 1.0, 1.0, 1.0, 1.0, 1.0, 1.0, 1.0, 1.0, 1.0, 1.0, 1.0, 1.0, 1.0, 1.0, 1.0, 1.0, 1.0, 1.0, 1.0, 1.0, 1.0, 1.0, 1.0, 1.0, 1.0, 1.0, 1.0, 1.0, 1.0, 1.0, 1.0, 1.0, 1.0, 0.0, 1.0, 1.0, 1.0, 1.0, 1.0, 0.0, 1.0, 0.0, 1.0, 1.0, 1.0, 1.0, 1.0, 0.0, 1.0, 0.0, 1.0, 1.0, 1.0, 1.0, 1.0, 0.0, 1.0, 0.0, 1.0, 0.0, 1.0, 0.0, 1.0, 0.0, 1.0, 0.0, 1.0, 0.0, 1.0, 0.0, 1.0, 0.0, 1.0, 0.0, 1.0, 0.0, 1.0, 0.0, 1.0, 0.0, 1.0, 0.0, 1.0, 0.0, 1.0, 0.0, 1.0, 0.0, 1.0, 0.0, 1.0, 0.0, 1.0, 0.0, 1.0, 0.0, 1.0, 0.0, 1.0, 1.0, 1.0, 1.0, 1.0, 0.0, 1.0, 0.8571, 1.0, 0.0, 1.0, 0.0, 1.0, 1.0, 1.0, 0.0, 1.0, 0.0, 1.0, 0.0, 1.0, 0.1429, 1.0, 0.1429, 1.0, 0.0, 1.0, 0.0, 1.0, 0.2857, 1.0, 0.2857, 1.0, 0.0, 1.0, 0.0, 1.0, 0.4286, 1.0, 0.4286, 1.0, 0.0, 1.0, 0.0, 1.0, 0.5714, 1.0, 0.5714, 1.0, 0.0, 1.0, 0.0, 1.0, 0.7143, 1.0, 0.7143, 1.0, 0.0, 1.0, 0.0, 1.0, 0.8571, 1.0, 0.0, 1.0, 0.0, 1.0, 0.0, 1.0, 0.0, 1.0, 0.0, 1.0, 0.0, 1.0, 0.0, 1.0, 0.0, 1.0, 0.0, 1.0, 0.0, 1.0, 0.0, 1.0, 0.0, 0.3333, 1.0, 0.6667, 1.0, 0.6667, 1.0, 0.3333, 1.0, 0.6667, 1.0, 0.3333, 1.0, 0.3333, 1.0, 0.6667, 1.0, 0.0, 1.0, 0.3333, 1.0, 0.3333, 1.0, 0.0, 1.0, 0.3333, 1.0, 0.6667, 1.0, 0.6667, 1.0, 0.3333, 1.0, 0.8325, 1.0, 1.0, 1.0, 1.0, 1.0, 0.8325, 1.0, 0.0, 0.0, 1.0, 0.0, 1.0, 1.0, 0.0, 1.0, 0.0, 1.0, 1.0, 1.0, 1.0, 1.0, 0.0, 1.0, 0.0, 1.0, 1.0, 1.0, 1.0, 1.0, 0.0, 1.0, 0.0, 1.0, 1.0, 1.0, 1.0, 1.0, 0.0, 1.0, 0.0, 1.0, 1.0, 1.0, 1.0, 1.0, 0.0, 1.0, 0.0, 1.0, 1.0, 1.0, 1.0, 1.0, 0.0, 1.0, 0.0, 1.0, 1.0, 1.0, 1.0, 1.0, 0.0, 1.0, 0.0, 1.0, 1.0, 1.0, 1.0, 1.0, 0.0, 1.0, 1.0, 0.0, 0.0, 0.0, 0.0, 0.0, 1.0, 0.0, 1.0, 0.0, 0.0, 0.0, 0.0, 0.0, 1.0, 0.0, 0.0, 1.0, 1.0, 1.0, 1.0, 1.0, 0.0, 1.0, 0.0, 1.0, 1.0, 1.0, 1.0, 1.0, 0.0, 1.0, 0.6667, 1.0, 0.3333, 1.0, 0.3333, 1.0, 0.6667, 1.0, 0.0, 1.0, 1.0, 1.0, 1.0, 1.0, 0.0, 1.0, 0.0, 1.0, 1.0, 1.0, 1.0, 1.0, 0.0, 1.0, 0.0, 0.0, 1.0, 0.0, 1.0, 1.0, 0.0, 1.0, 0.0, 1.0, 1.0, 1.0, 1.0, 1.0, 0.0, 1.0, 0.0, 1.0, 1.0, 1.0, 1.0, 1.0, 0.0, 1.0, 0.0, 1.0, 1.0, 1.0, 1.0, 1.0, 0.0, 1.0, 0.0, 1.0, 1.0, 1.0, 1.0, 1.0, 0.1178, 1.0, 0.0, 1.0, 0.0, 1.0, 1.0, 1.0, 1.0, 1.0, 0.0, 1.0, 0.0, 1.0, 1.0, 1.0, 1.0, 1.0, 0.0, 1.0, 0.0, 1.0, 1.0, 1.0, 1.0, 1.0, 0.0, 1.0, 1.0, 0.0, 0.0, 0.0, 0.0, 0.0, 1.0, 0.0, 1.0, 0.0, 0.0, 0.0, 0.0, 0.0, 1.0, 0.0, 0.0, 1.0, 1.0, 1.0, 1.0, 1.0, 0.0, 1.0, 1.0, 0.0, 0.0, 0.0, 0.0, 0.0, 1.0, 0.0, 1.0, 1.0, 0.0, 1.0, 0.0, 1.0, 1.0, 1.0, 0.2031, 0.0, 0.5, 0.0, 0.5, 0.313, 0.2031, 0.313, 0.5, 0.0, 1.0, 0.0, 1.0, 0.313, 0.5, 0.313, 0.0, 1.0, 1.0, 1.0, 1.0, 1.0, 0.0, 1.0, 0.0, 1.0, 1.0, 1.0, 1.0, 1.0, 0.0, 1.0, 0.0, 1.0, 1.0, 1.0, 1.0, 1.0, 0.0, 1.0, 0.5, 0.0, 1.0, 1.0, 0.5, 1.0, 0.5, 0.0, 0.0, 0.0, 0.0, 0.0, 0.5, 0.0, 1.0, 0.0, 0.5, 0.0, 0.5, 0.0, 1.0, 0.0, 0.0, 0.0, 0.5, 0.0, 0.5, 1.0, 0.0, 1.0, 1.0, 1.0, 1.0, 0.0, 1.0, 0.0, 1.0, 1.0, 1.0, 0.0, 1.0, 1.0, 1.0, 1.0, 1.0, 0.0, 1.0, 0.0, 1.0, 1.0, 1.0, 1.0, 1.0, 0.0, 0.0, 0.0, 1.0, 0.0, 1.0, 1.0, 0.0, 1.0, 1.0, 1.0, 1.0, 0.0, 1.0, 0.0, 1.0, 1.0, 0.0, 0.0, 0.0, 1.0, 0.0, 1.0, 0.0, 0.0, 0.0, 0.0, 1.0, 0.0, 1.0, 1.0, 0.0, 1.0, 1.0, 1.0, 1.0, 0.0, 1.0, 0.0, 1.0, 1.0, 0.0, 0.0, 0.0, 1.0, 0.0, 1.0, 0.0, 0.0, 1.0, 1.0, 1.0, 0.0, 1.0, 0.0, 1.0, 1.0, 0.0, 1.0, 0.3333, 1.0, 0.3333, 1.0, 0.0, 1.0, 0.3333, 1.0, 0.0, 1.0, 0.0, 1.0, 0.3333, 1.0, 0.3333, 1.0, 0.0, 1.0, 0.0, 1.0, 0.3333, 1.0, 0.0, 0.0, 0.2031, 0.0, 0.2031, 0.313, 0.0, 0.313, 0.0, 0.5, 0.2031, 0.5, 0.2031, 1.0, 0.0, 1.0, 0.0, 0.313, 0.2031, 0.313, 0.2031, 0.5, 0.0, 0.5, 0.2031, 1.0, 0.5, 1.0, 0.5, 1.0, 0.2031, 1.0, 0.2031, 1.0, 0.5, 1.0, 0.5, 1.0, 0.2031, 1.0, 0.0, 1.0, 1.0, 1.0, 1.0, 1.0, 0.0, 1.0, 0.0, 1.0, 0.0, 1.0, 0.0, 1.0, 0.0, 1.0, 0.5, 0.0, 0.0, 0.0, 0.5, 0.0, 1.0, 0.0, 0.5, 0.0, 0.5, 0.0, 1.0, 0.0, 1.0, 0.0, 0.5, 0.0, 0.5, 0.0, 1.0, 0.0, 0.5, 0.0, 0.0, 0.0, 0.0, 0.0, 0.5, 0.0, 1.0, 1.0, 1.0, 0.0, 0.5, 0.0, 0.5, 1.0, 0.0, 1.0, 1.0, 1.0, 1.0, 1.0, 0.0, 1.0, 0.0, 1.0, 0.0, 1.0, 0.0, 1.0, 0.0, 1.0, 1.0, 0.4286, 1.0, 0.0, 1.0, 0.0, 1.0, 0.5714, 1.0, 0.0, 1.0, 0.0, 1.0, 0.0, 1.0, 0.0, 1.0, 0.0, 1.0, 0.0, 1.0, 0.0, 1.0, 0.0, 1.0, 0.0, 1.0, 0.0, 1.0, 0.0, 1.0, 0.0, 1.0, 0.0, 1.0, 0.0, 1.0, 0.0, 0.0, 1.0, 0.1178, 1.0, 0.0, 1.0, 0.0, 1.0, 0.2364, 1.0, 1.0, 1.0, 1.0, 1.0, 0.0, 1.0, 0.0, 1.0, 0.2364, 1.0, 0.0, 1.0, 0.0, 1.0, 0.1178, 1.0, 1.0, 1.0, 1.0, 1.0, 0.2364, 1.0, 0.0, 1.0, 1.0, 1.0, 0.0, 1.0, 0.0, 1.0, 1.0, 1.0, 0.6667, 1.0, 0.8325, 1.0, 0.8325, 1.0, 0.6667, 1.0, 0.6667, 1.0, 0.8325, 1.0, 0.8325, 1.0, 0.6667, 1.0, 0.6667, 1.0, 0.8325, 1.0, 0.8325, 1.0, 0.6667, 1.0, 0.6667, 1.0, 0.8325, 1.0, 0.8325, 1.0, 0.6667, 1.0, 0.6667, 1.0, 0.8325, 1.0, 0.8325, 1.0, 0.6667, 1.0, 0.6667, 1.0, 0.8325, 1.0, 0.8325, 1.0, 0.6667, 1.0, 0.6667, 1.0, 0.8325, 1.0, 0.8325, 1.0, 0.6667, 1.0, 0.6667, 1.0, 0.8325, 1.0, 0.8325, 1.0, 0.6667, 1.0, 0.6667, 1.0, 0.8325, 1.0, 0.8325, 1.0, 0.6667, 1.0, 0.6667, 0.0, 0.8325, 0.0, 0.8325, 1.0, 0.6667, 1.0])
me_cube_001.materials.append(mat_material)
me_cube_001.use_mirror_vertex_groups = False
me_cube_001.update()
me_cylinder = bpy.data.meshes.new('Cylinder')
me_cylinder.from_pydata([(0.0, 1.0, -1.0), (0.0, 1.0, 1.0), (0.1951, 0.9808, -1.0), (0.1951, 0.9808, 1.0), (0.3827, 0.9239, -1.0), (0.3827, 0.9239, 1.0), (0.5556, 0.8315, -1.0), (0.5556, 0.8315, 1.0), (0.7071, 0.7071, -1.0), (0.7071, 0.7071, 1.0), (0.8315, 0.5556, -1.0), (0.8315, 0.5556, 1.0), (0.9239, 0.3827, -1.0), (0.9239, 0.3827, 1.0), (0.9808, 0.1951, -1.0), (0.9808, 0.1951, 1.0), (1.0, 0.0, -1.0), (1.0, 0.0, 1.0), (0.9808, -0.1951, -1.0), (0.9808, -0.1951, 1.0), (0.9239, -0.3827, -1.0), (0.9239, -0.3827, 1.0), (0.8315, -0.5556, -1.0), (0.8315, -0.5556, 1.0), (0.7071, -0.7071, -1.0), (0.7071, -0.7071, 1.0), (0.5556, -0.8315, -1.0), (0.5556, -0.8315, 1.0), (0.3827, -0.9239, -1.0), (0.3827, -0.9239, 1.0), (0.1951, -0.9808, -1.0), (0.1951, -0.9808, 1.0), (0.0, -1.0, -1.0), (0.0, -1.0, 1.0), (-0.1951, -0.9808, -1.0), (-0.1951, -0.9808, 1.0), (-0.3827, -0.9239, -1.0), (-0.3827, -0.9239, 1.0), (-0.5556, -0.8315, -1.0), (-0.5556, -0.8315, 1.0), (-0.7071, -0.7071, -1.0), (-0.7071, -0.7071, 1.0), (-0.8315, -0.5556, -1.0), (-0.8315, -0.5556, 1.0), (-0.9239, -0.3827, -1.0), (-0.9239, -0.3827, 1.0), (-0.9808, -0.1951, -1.0), (-0.9808, -0.1951, 1.0), (-1.0, 0.0, -1.0), (-1.0, 0.0, 1.0), (-0.9808, 0.1951, -1.0), (-0.9808, 0.1951, 1.0), (-0.9239, 0.3827, -1.0), (-0.9239, 0.3827, 1.0), (-0.8315, 0.5556, -1.0), (-0.8315, 0.5556, 1.0), (-0.7071, 0.7071, -1.0), (-0.7071, 0.7071, 1.0), (-0.5556, 0.8315, -1.0), (-0.5556, 0.8315, 1.0), (-0.3827, 0.9239, -1.0), (-0.3827, 0.9239, 1.0), (-0.1951, 0.9808, -1.0), (-0.1951, 0.9808, 1.0)], [], [(0, 1, 3, 2), (2, 3, 5, 4), (4, 5, 7, 6), (6, 7, 9, 8), (8, 9, 11, 10), (10, 11, 13, 12), (12, 13, 15, 14), (14, 15, 17, 16), (16, 17, 19, 18), (18, 19, 21, 20), (20, 21, 23, 22), (22, 23, 25, 24), (24, 25, 27, 26), (26, 27, 29, 28), (28, 29, 31, 30), (30, 31, 33, 32), (32, 33, 35, 34), (34, 35, 37, 36), (36, 37, 39, 38), (38, 39, 41, 40), (40, 41, 43, 42), (42, 43, 45, 44), (44, 45, 47, 46), (46, 47, 49, 48), (48, 49, 51, 50), (50, 51, 53, 52), (52, 53, 55, 54), (54, 55, 57, 56), (56, 57, 59, 58), (58, 59, 61, 60), (3, 1, 63, 61, 59, 57, 55, 53, 51, 49, 47, 45, 43, 41, 39, 37, 35, 33, 31, 29, 27, 25, 23, 21, 19, 17, 15, 13, 11, 9, 7, 5), (60, 61, 63, 62), (62, 63, 1, 0), (0, 2, 4, 6, 8, 10, 12, 14, 16, 18, 20, 22, 24, 26, 28, 30, 32, 34, 36, 38, 40, 42, 44, 46, 48, 50, 52, 54, 56, 58, 60, 62)])
_uv = me_cylinder.uv_layers.new(name='UVMap')
_uv.uv.foreach_set('vector', [1.0, 0.5, 1.0, 1.0, 0.9688, 1.0, 0.9688, 0.5, 0.9688, 0.5, 0.9688, 1.0, 0.9375, 1.0, 0.9375, 0.5, 0.9375, 0.5, 0.9375, 1.0, 0.9062, 1.0, 0.9062, 0.5, 0.9062, 0.5, 0.9062, 1.0, 0.875, 1.0, 0.875, 0.5, 0.875, 0.5, 0.875, 1.0, 0.8438, 1.0, 0.8438, 0.5, 0.8438, 0.5, 0.8438, 1.0, 0.8125, 1.0, 0.8125, 0.5, 0.8125, 0.5, 0.8125, 1.0, 0.7812, 1.0, 0.7812, 0.5, 0.7812, 0.5, 0.7812, 1.0, 0.75, 1.0, 0.75, 0.5, 0.75, 0.5, 0.75, 1.0, 0.7188, 1.0, 0.7188, 0.5, 0.7188, 0.5, 0.7188, 1.0, 0.6875, 1.0, 0.6875, 0.5, 0.6875, 0.5, 0.6875, 1.0, 0.6562, 1.0, 0.6562, 0.5, 0.6562, 0.5, 0.6562, 1.0, 0.625, 1.0, 0.625, 0.5, 0.625, 0.5, 0.625, 1.0, 0.5938, 1.0, 0.5938, 0.5, 0.5938, 0.5, 0.5938, 1.0, 0.5625, 1.0, 0.5625, 0.5, 0.5625, 0.5, 0.5625, 1.0, 0.5312, 1.0, 0.5312, 0.5, 0.5312, 0.5, 0.5312, 1.0, 0.5, 1.0, 0.5, 0.5, 0.5, 0.5, 0.5, 1.0, 0.4688, 1.0, 0.4688, 0.5, 0.4688, 0.5, 0.4688, 1.0, 0.4375, 1.0, 0.4375, 0.5, 0.4375, 0.5, 0.4375, 1.0, 0.4062, 1.0, 0.4062, 0.5, 0.4062, 0.5, 0.4062, 1.0, 0.375, 1.0, 0.375, 0.5, 0.375, 0.5, 0.375, 1.0, 0.3438, 1.0, 0.3438, 0.5, 0.3438, 0.5, 0.3438, 1.0, 0.3125, 1.0, 0.3125, 0.5, 0.3125, 0.5, 0.3125, 1.0, 0.2812, 1.0, 0.2812, 0.5, 0.2812, 0.5, 0.2812, 1.0, 0.25, 1.0, 0.25, 0.5, 0.25, 0.5, 0.25, 1.0, 0.2188, 1.0, 0.2188, 0.5, 0.2188, 0.5, 0.2188, 1.0, 0.1875, 1.0, 0.1875, 0.5, 0.1875, 0.5, 0.1875, 1.0, 0.1562, 1.0, 0.1562, 0.5, 0.1562, 0.5, 0.1562, 1.0, 0.125, 1.0, 0.125, 0.5, 0.125, 0.5, 0.125, 1.0, 0.09375, 1.0, 0.09375, 0.5, 0.09375, 0.5, 0.09375, 1.0, 0.0625, 1.0, 0.0625, 0.5, 0.2968, 0.4854, 0.25, 0.49, 0.2032, 0.4854, 0.1582, 0.4717, 0.1167, 0.4496, 0.08029, 0.4197, 0.05045, 0.3833, 0.02827, 0.3418, 0.01461, 0.2968, 0.01, 0.25, 0.01461, 0.2032, 0.02827, 0.1582, 0.05045, 0.1167, 0.08029, 0.08029, 0.1167, 0.05045, 0.1582, 0.02827, 0.2032, 0.01461, 0.25, 0.01, 0.2968, 0.01461, 0.3418, 0.02827, 0.3833, 0.05045, 0.4197, 0.08029, 0.4496, 0.1167, 0.4717, 0.1582, 0.4854, 0.2032, 0.49, 0.25, 0.4854, 0.2968, 0.4717, 0.3418, 0.4496, 0.3833, 0.4197, 0.4197, 0.3833, 0.4496, 0.3418, 0.4717, 0.0625, 0.5, 0.0625, 1.0, 0.03125, 1.0, 0.03125, 0.5, 0.03125, 0.5, 0.03125, 1.0, 0.0, 1.0, 0.0, 0.5, 0.75, 0.49, 0.7968, 0.4854, 0.8418, 0.4717, 0.8833, 0.4496, 0.9197, 0.4197, 0.9496, 0.3833, 0.9717, 0.3418, 0.9854, 0.2968, 0.99, 0.25, 0.9854, 0.2032, 0.9717, 0.1582, 0.9496, 0.1167, 0.9197, 0.08029, 0.8833, 0.05045, 0.8418, 0.02827, 0.7968, 0.01461, 0.75, 0.01, 0.7032, 0.01461, 0.6582, 0.02827, 0.6167, 0.05045, 0.5803, 0.08029, 0.5504, 0.1167, 0.5283, 0.1582, 0.5146, 0.2032, 0.51, 0.25, 0.5146, 0.2968, 0.5283, 0.3418, 0.5504, 0.3833, 0.5803, 0.4197, 0.6167, 0.4496, 0.6582, 0.4717, 0.7032, 0.4854])
me_cylinder.update()
me_cube_002 = bpy.data.meshes.new('Cube.002')
me_cube_002.from_pydata([(-11.78, -6.264, -8.181), (-11.78, -3.024, 6.259), (-11.78, 6.892, -8.181), (-11.78, 4.551, 8.181), (16.14, -6.264, -8.181), (16.14, -3.024, 6.259), (16.14, 6.892, -8.181), (16.14, 4.551, 8.181), (-11.78, -0.0001097, -8.181), (-11.78, -0.0001097, 8.181), (16.14, -0.0001101, -8.181), (16.14, -0.0001101, 8.181), (-11.78, -8.181, 0.0), (-11.78, 8.181, 0.0), (16.14, 8.181, 0.0), (16.14, -8.181, 0.0), (16.14, -0.0001101, 0.0), (-11.78, -0.0001097, 0.0), (-11.78, -0.0001097, -36.08), (-11.78, -6.264, -36.08), (16.14, 6.892, -36.08), (-11.78, 6.892, -36.08), (16.14, -0.0001101, -36.08), (16.14, -6.264, -36.08)], [], [(17, 9, 3, 13), (13, 3, 7, 14), (16, 11, 5, 15), (15, 5, 1, 12), (10, 4, 23, 22), (11, 9, 1, 5), (7, 3, 9, 11), (6, 10, 22, 20), (14, 7, 11, 16), (12, 1, 9, 17), (0, 12, 17, 8), (6, 14, 16, 10), (4, 15, 12, 0), (10, 16, 15, 4), (2, 13, 14, 6), (8, 17, 13, 2), (18, 22, 23, 19), (21, 20, 22, 18), (8, 2, 21, 18), (4, 0, 19, 23), (2, 6, 20, 21), (0, 8, 18, 19)])
_uv = me_cube_002.uv_layers.new(name='UVMap')
_uv.uv.foreach_set('vector', [0.5, 0.125, 0.625, 0.125, 0.625, 0.25, 0.5, 0.25, 0.5, 0.25, 0.625, 0.25, 0.625, 0.5, 0.5, 0.5, 0.5, 0.625, 0.625, 0.625, 0.625, 0.75, 0.5, 0.75, 0.5, 0.75, 0.625, 0.75, 0.625, 1.0, 0.5, 1.0, 0.375, 0.625, 0.375, 0.75, 0.375, 0.75, 0.375, 0.625, 0.625, 0.625, 0.875, 0.625, 0.875, 0.75, 0.625, 0.75, 0.625, 0.5, 0.875, 0.5, 0.875, 0.625, 0.625, 0.625, 0.375, 0.5, 0.375, 0.625, 0.375, 0.625, 0.375, 0.5, 0.5, 0.5, 0.625, 0.5, 0.625, 0.625, 0.5, 0.625, 0.5, 0.0, 0.625, 0.0, 0.625, 0.125, 0.5, 0.125, 0.375, 0.0, 0.5, 0.0, 0.5, 0.125, 0.375, 0.125, 0.375, 0.5, 0.5, 0.5, 0.5, 0.625, 0.375, 0.625, 0.375, 0.75, 0.5, 0.75, 0.5, 1.0, 0.375, 1.0, 0.375, 0.625, 0.5, 0.625, 0.5, 0.75, 0.375, 0.75, 0.375, 0.25, 0.5, 0.25, 0.5, 0.5, 0.375, 0.5, 0.375, 0.125, 0.5, 0.125, 0.5, 0.25, 0.375, 0.25, 0.125, 0.625, 0.375, 0.625, 0.375, 0.75, 0.125, 0.75, 0.125, 0.5, 0.375, 0.5, 0.375, 0.625, 0.125, 0.625, 0.375, 0.125, 0.375, 0.25, 0.375, 0.25, 0.375, 0.125, 0.375, 0.75, 0.375, 1.0, 0.375, 1.0, 0.375, 0.75, 0.375, 0.25, 0.375, 0.5, 0.375, 0.5, 0.375, 0.25, 0.375, 0.0, 0.375, 0.125, 0.375, 0.125, 0.375, 0.0])
me_cube_002.update()

# ---- objects
ob_testenvironmentground = bpy.data.objects.new('TestEnvironmentGround', me_cube)
ob_testenvironmentborder = bpy.data.objects.new('TestEnvironmentBorder', me_plane)
ob_testenvironmentspikes = bpy.data.objects.new('TestEnvironmentSpikes', me_cube_001)
ob_cylinder = bpy.data.objects.new('Cylinder', me_cylinder)
ob_cube = bpy.data.objects.new('Cube', me_cube_002)

# ---- transforms, parenting, visibility, modifiers, constraints
ob_testenvironmentground.location = (0.0, 0.0, 0.0)
ob_testenvironmentground.lock_rotations_4d = False
ob_testenvironmentground.empty_display_type = 'ARROWS'
ob_testenvironmentground.lineart.crease_threshold = 0.0
_m = ob_testenvironmentground.modifiers.new('GeometryNodes', 'NODES')
_m.node_group = ng_worldspaceextrude
ob_testenvironmentborder.location = (0.0, 0.0, 0.0)
_m = ob_testenvironmentborder.modifiers.new('GeometryNodes', 'NODES')
_m.node_group = ng_worldspaceextrude
ob_testenvironmentspikes.location = (0.0, 0.0, 0.0)
ob_testenvironmentspikes.lock_rotations_4d = False
ob_testenvironmentspikes.empty_display_type = 'ARROWS'
ob_testenvironmentspikes.lineart.crease_threshold = 0.0
_m = ob_testenvironmentspikes.modifiers.new('GeometryNodes', 'NODES')
_m.node_group = ng_worldspaceextrude
_m = ob_testenvironmentspikes.modifiers.new('Boolean', 'BOOLEAN')
_m.object = ob_cylinder
_m.solver = 'FAST'
_m = ob_testenvironmentspikes.modifiers.new('Boolean.001', 'BOOLEAN')
_m.object = ob_cube
_m.use_self = True
_m.use_hole_tolerant = True
ob_cylinder.location = (696.8, 91.72, 85.0)
ob_cylinder.rotation_euler = (1.571, -0.001115, 1.584)
ob_cylinder.scale = (10.87, 10.87, 22.57)
ob_cube.location = (706.8, 155.6, 107.1)
ob_cube.rotation_euler = (0.0, -0.0, -0.6365)

# ---- collection membership
col_collection.objects.link(ob_testenvironmentground)
col_collection.objects.link(ob_testenvironmentborder)
col_collection.objects.link(ob_testenvironmentspikes)
col_collection.objects.link(ob_cylinder)
col_collection.objects.link(ob_cube)

# ---- scene / render settings (as saved in the file)
scene.frame_start = 1; scene.frame_end = 250; scene.frame_set(1)
scene.render.engine = 'BLENDER_EEVEE_NEXT'
bpy.context.view_layer.update()

# ---- added for rendering (the .blend has no active camera and no usable light): camera, sun
cam_auto = bpy.data.cameras.new('AutoCamera')
cam_auto.lens = 50.0
cam_auto.sensor_width = 36.0
cam_auto.clip_end = 20676.4
ob_auto_camera = bpy.data.objects.new('AutoCamera', cam_auto)
scene.collection.objects.link(ob_auto_camera)
ob_auto_camera.location = (1512.35, -1241.32, 684.764)
ob_auto_camera.rotation_euler = (1.09748, -7.21219e-08, 0.694738)
scene.camera = ob_auto_camera
light_auto_sun = bpy.data.lights.new('AutoSun', 'SUN')
light_auto_sun.energy = 3.0
light_auto_sun.angle = 0.0523599
ob_auto_sun = bpy.data.objects.new('AutoSun', light_auto_sun)
scene.collection.objects.link(ob_auto_sun)
ob_auto_sun.rotation_euler = (0.872665, 0.174533, 0.523599)
bpy.context.view_layer.update()
